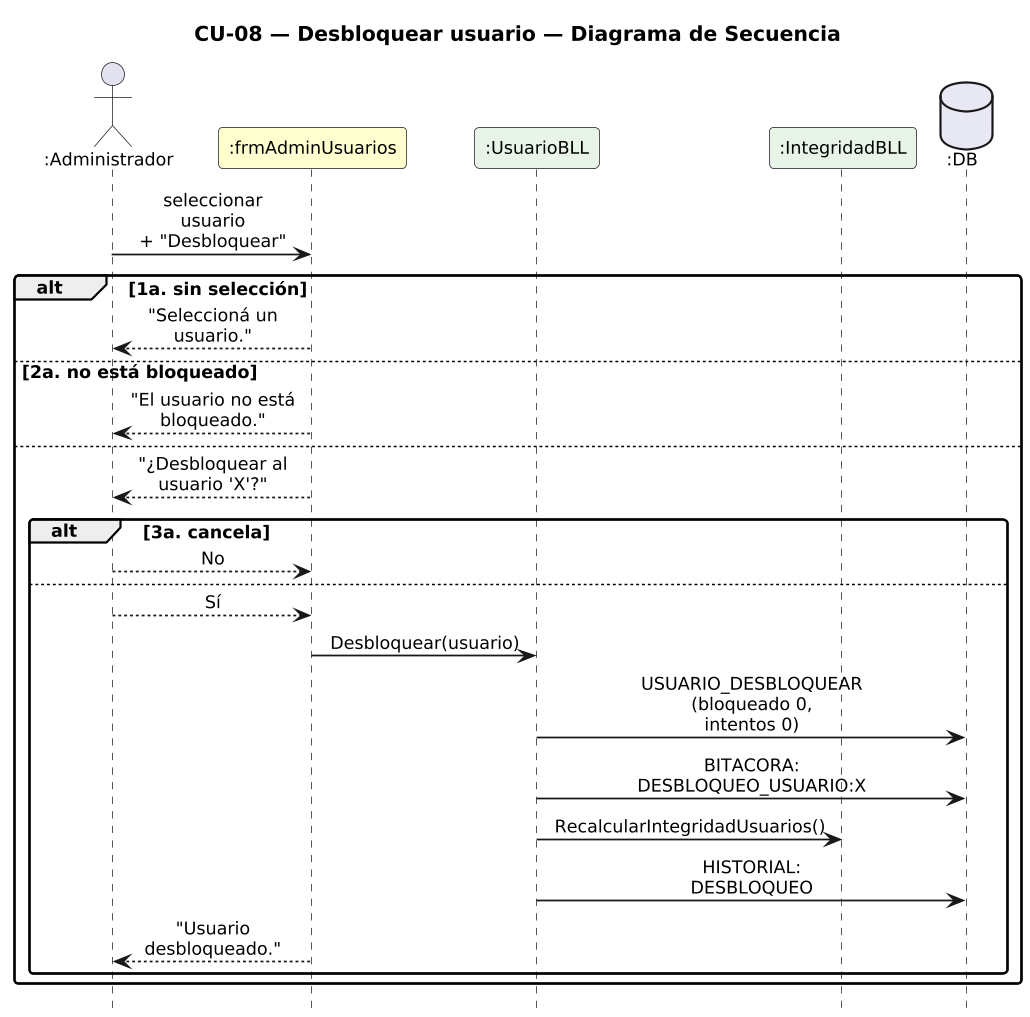

The diagram above was rendered by PlantUML. Its source (embedded in the PNG):
@startuml DiagramaSecuencia_CU08_DesbloquearUsuario

title CU-08 — Desbloquear usuario — Diagrama de Secuencia

skinparam shadowing false
skinparam roundcorner 6
skinparam sequenceArrowThickness 1.2
skinparam ParticipantPadding 6
skinparam BoxPadding 4
skinparam maxMessageSize 115
skinparam sequenceMessageAlign center
skinparam defaultFontSize 12
skinparam dpi 140
hide footbox

actor ":Administrador" as A
participant ":frmAdminUsuarios" as F #FEFECE
participant ":UsuarioBLL" as B #E8F4E8
participant ":IntegridadBLL" as I #E8F4E8
database ":DB" as DB #E8E8F4

A -> F : seleccionar usuario\n+ "Desbloquear"
alt 1a. sin selección
  F --> A : "Seleccioná un usuario."
else 2a. no está bloqueado
  F --> A : "El usuario no está bloqueado."
else
  F --> A : "¿Desbloquear al usuario 'X'?"
  alt 3a. cancela
    A --> F : No
  else
    A --> F : Sí
    F -> B : Desbloquear(usuario)
    B -> DB : USUARIO_DESBLOQUEAR\n(bloqueado 0, intentos 0)
    B -> DB : BITACORA:\nDESBLOQUEO_USUARIO:X
    B -> I : RecalcularIntegridadUsuarios()
    B -> DB : HISTORIAL: DESBLOQUEO
    F --> A : "Usuario desbloqueado."
  end
end

@enduml